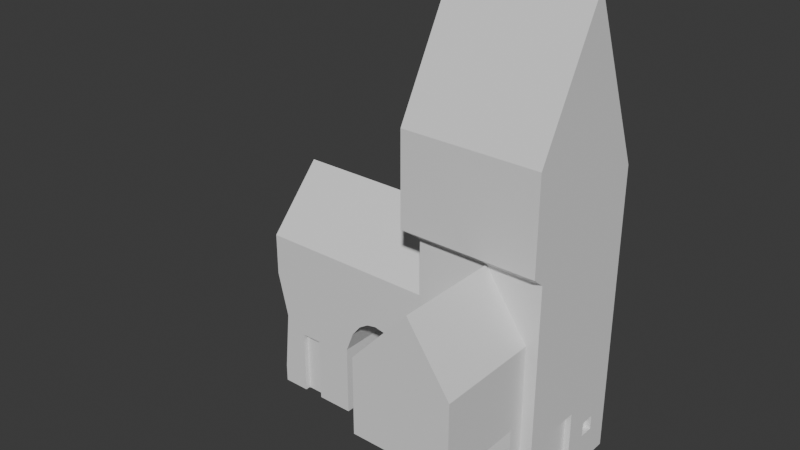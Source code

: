 # Source: Vivienda.blend  (saved by Blender 5.0.119; exported with 4.5.12 LTS)
import bpy
from mathutils import Matrix  # noqa: F401  (used for matrix-valued properties, if any)

bpy.ops.wm.read_factory_settings(use_empty=True)
scene = bpy.context.scene
scene.name = 'Scene'

# ---- collections
col_collection = bpy.data.collections.new('Collection'); scene.collection.children.link(col_collection)

# ---- world
world_world = bpy.data.worlds.new('World'); scene.world = world_world
world_world.use_nodes = True; world_world.node_tree.nodes.clear()
_N = world_world.node_tree.nodes; _L = world_world.node_tree.links
n0 = _N.new('ShaderNodeOutputWorld'); n0.name = 'World Output'; n0.location = (200, 100)
n1 = _N.new('ShaderNodeBackground'); n1.name = 'Background'; n1.location = (-200, 100)
n1.inputs[0].default_value = (0.05088, 0.05088, 0.05088, 1.0)
_L.new(n1.outputs[0], n0.inputs[0])
n0.is_active_output = True
world_world.color = (0.05088, 0.05088, 0.05088)
world_world.sun_shadow_jitter_overblur = 0.0

# ---- meshes
me_cube_002 = bpy.data.meshes.new('Cube.002')
me_cube_002.from_pydata([(-2.84, -2.84, 0.0), (-2.84, 3.434, 0.0), (3.434, -2.84, 0.0), (3.434, 3.434, 0.0), (-2.84, 3.434, 11.66), (3.434, 3.434, 11.66), (3.434, -2.84, 11.66), (-2.84, -2.84, 11.66), (-3.434, -3.434, 16.82), (-3.434, 3.434, 14.79), (3.434, 3.434, 14.79), (3.434, -3.434, 16.82), (-3.434, -3.434, 12.14), (-3.434, 3.434, 12.14), (3.434, 3.434, 12.14), (3.434, -3.434, 12.14), (3.434, 0.0, 23.22), (-3.434, 0.0, 23.22), (-2.84, 0.4148, 4.905), (-2.84, -1.45, 4.905), (-2.84, -2.84, 4.905), (3.434, -2.84, 4.905), (3.434, 3.434, 4.905), (-2.84, 3.434, 4.905), (-3.434, 0.3414, 12.14), (-3.434, -1.751, 12.14), (3.434, -1.751, 12.14), (3.434, 0.3414, 12.14), (-2.84, -1.45, 11.66), (-2.84, 0.4148, 11.66), (3.434, -1.45, 11.66), (3.434, 0.4148, 11.66), (-2.84, 0.4148, 0.0), (-2.84, -1.45, 0.0), (3.434, -1.45, 0.0), (3.434, 0.4148, 0.0), (3.434, -1.45, 4.905), (3.434, 0.4148, 4.905), (3.434, 0.4148, 0.4119), (3.434, -1.45, 0.4119), (3.434, 0.4148, 3.482), (-2.84, -1.45, 3.482), (-2.84, -2.84, 3.482), (-2.84, 3.434, 3.482), (3.434, 3.434, 3.482), (3.434, -2.84, 3.482), (-2.84, 0.4148, 3.482), (3.434, -1.45, 3.482), (3.434, 2.291, 1.581), (3.434, 2.291, 2.314), (3.434, 1.558, 2.314), (3.434, 1.558, 1.581), (3.128, -1.45, 0.4119), (3.128, 0.4148, 0.4119), (3.128, 0.4148, 3.482), (3.128, -1.45, 3.482), (3.128, 1.558, 1.581), (3.128, 2.291, 1.581), (3.128, 2.291, 2.314), (3.128, 1.558, 2.314), (-2.84, 3.434, 0.9119), (3.434, -2.84, 0.9119), (-2.84, 0.4148, 0.9119), (-2.84, -1.45, 0.9119), (-2.84, -2.84, 0.9119), (3.434, 3.434, 0.9119), (3.434, 0.4148, 0.9119), (3.128, 0.4148, 0.9119), (3.128, -1.45, 0.9119), (3.434, -1.45, 0.9119)], [], [(43, 23, 22, 44), (60, 43, 44, 65), (30, 36, 37, 31), (23, 4, 5, 22), (8, 12, 15, 11), (5, 4, 13, 14), (7, 6, 15, 12), (9, 17, 16, 10), (41, 19, 18, 46), (13, 9, 10, 14), (41, 42, 20, 19), (17, 8, 11, 16), (47, 36, 21, 45), (44, 22, 37, 40), (7, 20, 21, 6), (31, 27, 26, 30), (19, 28, 29, 18), (39, 34, 35, 38), (34, 33, 32, 35), (28, 25, 24, 29), (43, 46, 18, 23), (13, 24, 25, 12, 8, 17, 9), (28, 7, 12, 25), (6, 30, 26, 15), (11, 15, 26, 27, 14, 10, 16), (4, 29, 24, 13), (31, 5, 14, 27), (19, 20, 7, 28), (23, 18, 29, 4), (36, 30, 6, 21), (22, 5, 31, 37), (33, 34, 2, 0), (1, 3, 35, 32), (64, 42, 41, 63), (63, 41, 46, 62), (64, 0, 2, 61), (65, 44, 49, 48, 51, 50, 40, 66), (62, 46, 43, 60), (20, 42, 45, 21), (36, 47, 40, 37), (66, 67, 53, 38), (51, 48, 57, 56), (68, 52, 53, 67), (44, 40, 50, 49), (69, 39, 52, 68), (57, 58, 59, 56), (48, 49, 58, 57), (39, 38, 53, 52), (40, 47, 55, 54), (49, 50, 59, 58), (50, 51, 56, 59), (69, 47, 45, 61), (32, 62, 60, 1), (42, 64, 61, 45), (33, 63, 62, 32), (0, 64, 63, 33), (1, 60, 65, 3), (47, 69, 68, 55), (55, 68, 67, 54), (40, 54, 67, 66), (3, 65, 66, 38, 35), (39, 69, 61, 2, 34)])
_uv = me_cube_002.uv_layers.new(name='UVMap')
_uv.uv.foreach_set('vector', [0.4134, 0.25, 0.4292, 0.25, 0.4292, 0.5, 0.4134, 0.5, 0.3873, 0.25, 0.4134, 0.25, 0.3965, 0.5, 0.3819, 0.5, 0.5037, 0.6888, 0.4292, 0.6888, 0.4292, 0.611, 0.5037, 0.611, 0.4292, 0.25, 0.5037, 0.25, 0.5037, 0.5, 0.4292, 0.5, 0.4849, 0.9299, 0.3824, 0.8787, 0.5037, 0.75, 0.5549, 0.75, 0.5037, 0.5, 0.5037, 0.25, 0.5037, 0.25, 0.5037, 0.5, 0.3824, 0.8787, 0.5037, 0.75, 0.5037, 0.75, 0.3824, 0.8787, 0.875, 0.5, 0.875, 0.625, 0.625, 0.625, 0.625, 0.5, 0.2537, 0.5405, 0.2812, 0.5049, 0.3422, 0.3999, 0.3195, 0.4209, 0.5037, 0.25, 0.5549, 0.25, 0.5549, 0.5, 0.5037, 0.5, 0.2537, 0.5405, 0.2019, 0.6347, 0.2333, 0.5875, 0.2812, 0.5049, 0.875, 0.625, 0.875, 0.75, 0.625, 0.75, 0.625, 0.625, 0.4134, 0.6888, 0.4292, 0.6888, 0.4292, 0.75, 0.4134, 0.75, 0.4134, 0.5, 0.4292, 0.5, 0.4292, 0.611, 0.4134, 0.5555, 0.3824, 0.8787, 0.2333, 0.8042, 0.4292, 0.75, 0.5037, 0.75, 0.5037, 0.611, 0.5037, 0.6126, 0.5037, 0.6887, 0.5037, 0.6888, 0.2812, 0.5049, 0.4121, 0.336, 0.4498, 0.3006, 0.3422, 0.3999, 0.3795, 0.6888, 0.375, 0.6888, 0.375, 0.611, 0.3795, 0.611, 0.375, 0.6888, 0.125, 0.6888, 0.125, 0.611, 0.375, 0.611, 0.4121, 0.336, 0.4121, 0.336, 0.4491, 0.3013, 0.4498, 0.3006, 0.4134, 0.25, 0.3195, 0.4209, 0.3422, 0.3999, 0.4292, 0.25, 0.5037, 0.25, 0.4491, 0.3013, 0.4121, 0.336, 0.3824, 0.3639, 0.625, 0.0, 0.625, 0.125, 0.5549, 0.25, 0.4121, 0.336, 0.3824, 0.3639, 0.3824, 0.3639, 0.4121, 0.336, 0.5037, 0.75, 0.5037, 0.6888, 0.5037, 0.6887, 0.5037, 0.75, 0.5549, 0.75, 0.5037, 0.75, 0.5037, 0.6887, 0.5037, 0.6126, 0.5037, 0.5, 0.625, 0.5, 0.625, 0.625, 0.5037, 0.25, 0.4498, 0.3006, 0.4491, 0.3013, 0.5037, 0.25, 0.5037, 0.611, 0.5037, 0.5, 0.5037, 0.5, 0.5037, 0.6126, 0.2812, 0.5049, 0.2333, 0.5875, 0.3824, 0.3639, 0.4121, 0.336, 0.4292, 0.25, 0.3422, 0.3999, 0.4498, 0.3006, 0.5037, 0.25, 0.4292, 0.6888, 0.5037, 0.6888, 0.5037, 0.75, 0.4292, 0.75, 0.4292, 0.5, 0.5037, 0.5, 0.5037, 0.611, 0.4292, 0.611, 0.125, 0.6888, 0.375, 0.6888, 0.375, 0.75, 0.125, 0.75, 0.125, 0.5, 0.375, 0.5, 0.375, 0.611, 0.125, 0.611, 0.1495, 0.7132, 0.2019, 0.6347, 0.2537, 0.5405, 0.2077, 0.5998, 0.2077, 0.5998, 0.2537, 0.5405, 0.3195, 0.4209, 0.2817, 0.4557, 0.1495, 0.7623, 0.125, 0.75, 0.375, 0.75, 0.3873, 0.75, 0.3819, 0.5, 0.3965, 0.5, 0.3965, 0.5365, 0.3908, 0.5555, 0.3965, 0.5746, 0.4022, 0.5555, 0.4134, 0.611, 0.3851, 0.611, 0.2817, 0.4557, 0.3195, 0.4209, 0.4134, 0.25, 0.3873, 0.25, 0.2333, 0.8042, 0.2019, 0.7884, 0.4134, 0.75, 0.4292, 0.75, 0.4292, 0.6888, 0.4134, 0.6888, 0.4134, 0.611, 0.4292, 0.611, 0.3851, 0.611, 0.3851, 0.611, 0.3795, 0.611, 0.3795, 0.611, 0.3965, 0.5746, 0.3908, 0.5555, 0.3908, 0.5555, 0.3965, 0.5746, 0.3851, 0.6888, 0.3795, 0.6888, 0.3795, 0.611, 0.3851, 0.611, 0.4134, 0.5, 0.4134, 0.5555, 0.4022, 0.5555, 0.3965, 0.5365, 0.3851, 0.6888, 0.3795, 0.6888, 0.3795, 0.6888, 0.3851, 0.6888, 0.3908, 0.5555, 0.3965, 0.5365, 0.4022, 0.5555, 0.3965, 0.5746, 0.3908, 0.5555, 0.3965, 0.5365, 0.3965, 0.5365, 0.3908, 0.5555, 0.3795, 0.6888, 0.3795, 0.611, 0.3795, 0.611, 0.3795, 0.6888, 0.4134, 0.611, 0.4134, 0.6888, 0.4134, 0.6888, 0.4134, 0.611, 0.3965, 0.5365, 0.4022, 0.5555, 0.4022, 0.5555, 0.3965, 0.5365, 0.4022, 0.5555, 0.3965, 0.5746, 0.3965, 0.5746, 0.4022, 0.5555, 0.3851, 0.6888, 0.4134, 0.6888, 0.4134, 0.75, 0.3873, 0.75, 0.264, 0.4721, 0.2817, 0.4557, 0.3873, 0.25, 0.375, 0.25, 0.2019, 0.7884, 0.1495, 0.7623, 0.3873, 0.75, 0.4134, 0.75, 0.1862, 0.6277, 0.2077, 0.5998, 0.2817, 0.4557, 0.264, 0.4721, 0.125, 0.75, 0.1495, 0.7132, 0.2077, 0.5998, 0.1862, 0.6277, 0.375, 0.25, 0.3873, 0.25, 0.3819, 0.5, 0.375, 0.5, 0.4134, 0.6888, 0.3851, 0.6888, 0.3851, 0.6888, 0.4134, 0.6888, 0.4134, 0.6888, 0.3851, 0.6888, 0.3851, 0.611, 0.4134, 0.611, 0.4134, 0.611, 0.4134, 0.611, 0.3851, 0.611, 0.3851, 0.611, 0.375, 0.5, 0.3819, 0.5, 0.3851, 0.611, 0.3795, 0.611, 0.375, 0.611, 0.3795, 0.6888, 0.3851, 0.6888, 0.3873, 0.75, 0.375, 0.75, 0.375, 0.6888])
me_cube_002.update()
me_cube_003 = bpy.data.meshes.new('Cube.003')
me_cube_003.from_pydata([(-2.84, -2.449, 0.004607), (-2.84, 2.84, 0.0), (-2.84, -2.449, 8.543), (-2.84, 2.84, 8.538), (-12.0, 2.84, 0.0), (-12.0, -2.449, 0.004607), (-12.24, 2.84, 8.538), (-12.24, -2.449, 8.543), (-2.84, 0.391, 11.66), (-12.24, 0.391, 11.66), (-8.196, -2.449, 3.804), (-7.677, -2.449, 3.707), (-8.196, 2.84, 0.0), (-7.677, 2.84, 0.0), (-3.408, 2.84, 0.0), (-3.927, 2.84, 0.0), (-8.196, -2.449, 0.004607), (-7.677, -2.449, 0.004607), (-3.408, -2.449, 0.004607), (-3.927, -2.449, 0.004607), (-3.408, -2.449, 3.804), (-3.927, -2.449, 3.707), (-8.196, 2.84, 3.8), (-7.677, 2.84, 3.703), (-3.408, 2.84, 3.8), (-3.927, 2.84, 3.703), (-3.884, 2.84, 5.031), (-4.34, 2.84, 4.77), (-4.453, 2.84, 5.747), (-4.806, 2.84, 5.356), (-5.101, 2.84, 6.161), (-5.298, 2.84, 5.671), (-5.802, 2.84, 6.3), (-5.802, 2.84, 5.771), (-6.503, 2.84, 6.161), (-6.305, 2.84, 5.671), (-7.15, 2.84, 5.747), (-6.798, 2.84, 5.356), (-7.72, 2.84, 5.031), (-7.264, 2.84, 4.77), (-7.72, -2.449, 5.036), (-7.264, -2.449, 4.775), (-7.15, -2.449, 5.752), (-6.798, -2.449, 5.361), (-6.503, -2.449, 6.166), (-6.305, -2.449, 5.676), (-5.802, -2.449, 6.305), (-5.802, -2.449, 5.776), (-5.101, -2.449, 6.166), (-5.298, -2.449, 5.676), (-4.453, -2.449, 5.752), (-4.806, -2.449, 5.361), (-3.884, -2.449, 5.036), (-10.63, -2.449, 3.38), (-4.34, -2.449, 4.775), (-11.69, 2.84, 4.102), (-12.24, 2.84, 6.39), (-12.24, -2.449, 6.394), (-11.69, -2.449, 4.106), (-9.568, -2.449, 3.38), (-9.568, -2.449, 0.004607), (-10.63, -2.449, 0.004607), (-9.568, -2.171, 3.38), (-10.63, -2.171, 3.38), (-9.568, -2.171, 0.004607), (-10.63, -2.171, 0.004607), (-8.196, 2.84, 0.9119), (-10.63, -2.449, 0.9119), (-3.006, 2.84, 0.9119), (-2.84, 2.84, 0.9119), (-2.84, -2.449, 0.9119), (-7.677, 2.84, 0.9119), (-12.0, 2.84, 0.9119), (-8.196, -2.449, 0.9119), (-12.0, -2.449, 0.9119), (-9.568, -2.449, 0.9119), (-7.677, -2.449, 0.9119), (-10.63, -2.171, 0.9119), (-3.408, 2.84, 0.9119), (-3.005, -2.449, 0.9119), (-3.408, -2.449, 0.9119), (-3.927, 2.84, 0.9119), (-3.927, -2.449, 0.9119), (-9.568, -2.171, 0.9119)], [], [(40, 59, 10), (53, 57, 58), (40, 42, 57), (64, 83, 77, 65), (18, 80, 82, 19), (12, 66, 71, 13), (23, 11, 76, 71), (10, 73, 76, 11), (21, 25, 81, 82), (24, 78, 81, 25), (27, 29, 28, 26), (29, 31, 30, 28), (31, 33, 32, 30), (33, 35, 34, 32), (35, 37, 36, 34), (41, 39, 37, 43), (37, 39, 38, 36), (43, 37, 35, 45), (41, 43, 42, 40), (45, 35, 33, 47), (43, 45, 44, 42), (47, 33, 31, 49), (45, 47, 46, 44), (49, 31, 29, 51), (47, 49, 48, 46), (51, 29, 27, 54), (49, 51, 50, 48), (51, 54, 52, 50), (25, 27, 26, 24), (11, 23, 39, 41), (39, 23, 22, 38), (54, 27, 25, 21), (11, 41, 40, 10), (54, 21, 20, 52), (60, 75, 83, 64), (53, 67, 77, 63), (59, 53, 63, 62), (6, 7, 9), (57, 56, 55, 58), (22, 66, 72, 55), (4, 5, 74, 72), (7, 44, 46), (2, 46, 48), (8, 9, 7, 2), (57, 42, 7), (2, 48, 50), (53, 58, 74, 67), (6, 9, 8, 3), (10, 59, 75, 73), (40, 57, 53, 59), (2, 50, 52), (2, 52, 20), (18, 0, 79, 80), (0, 70, 79), (2, 7, 46), (42, 44, 7), (14, 78, 68, 1), (24, 26, 3, 69, 68), (26, 28, 3), (28, 30, 3), (30, 32, 3), (32, 34, 6, 3), (34, 36, 6), (36, 38, 56, 6), (38, 22, 55, 56), (56, 57, 7, 6), (76, 73, 16, 17), (82, 81, 15, 19), (81, 78, 14, 15), (67, 74, 5, 61), (73, 75, 60, 16), (80, 79, 20), (83, 75, 59, 62), (79, 70, 2, 20), (77, 67, 61, 65), (68, 78, 24), (68, 69, 1), (72, 66, 12, 4), (77, 83, 62, 63), (72, 74, 58, 55), (82, 80, 20, 21), (71, 66, 22, 23), (71, 76, 17, 13)])
_uv = me_cube_003.uv_layers.new(name='UVMap')
_uv.uv.foreach_set('vector', [0.4477, 1.0, 0.421, 1.0, 0.4412, 1.0, 0.421, 1.0, 0.4396, 1.0, 0.4201, 1.0, 0.4477, 1.0, 0.4508, 1.0, 0.4396, 1.0, 0.375, 1.0, 0.3901, 1.0, 0.3901, 1.0, 0.375, 1.0, 0.375, 1.0, 0.3929, 1.0, 0.3964, 1.0, 0.375, 1.0, 0.375, 0.25, 0.3944, 0.25, 0.3965, 0.25, 0.375, 0.25, 0.4465, 0.25, 0.4465, 1.0, 0.2211, 0.8248, 0.2215, 0.4249, 0.4412, 1.0, 0.3943, 1.0, 0.3964, 1.0, 0.4465, 1.0, 0.4465, 1.0, 0.4465, 0.25, 0.2215, 0.4249, 0.2211, 0.8248, 0.4365, 0.25, 0.393, 0.25, 0.3965, 0.25, 0.4465, 0.25, 0.4465, 0.25, 0.4465, 0.25, 0.4509, 0.25, 0.4467, 0.25, 0.4465, 0.25, 0.4465, 0.25, 0.4534, 0.25, 0.4509, 0.25, 0.4465, 0.25, 0.4465, 0.25, 0.4543, 0.25, 0.4534, 0.25, 0.4465, 0.25, 0.4465, 0.25, 0.4533, 0.25, 0.4543, 0.25, 0.4465, 0.25, 0.4465, 0.25, 0.4508, 0.25, 0.4533, 0.25, 0.4465, 1.0, 0.4465, 0.25, 0.4465, 0.25, 0.4465, 1.0, 0.4465, 0.25, 0.4465, 0.25, 0.4477, 0.25, 0.4508, 0.25, 0.4465, 1.0, 0.4465, 0.25, 0.4465, 0.25, 0.4465, 1.0, 0.4465, 1.0, 0.4465, 1.0, 0.4508, 1.0, 0.4477, 1.0, 0.4465, 1.0, 0.4465, 0.25, 0.4465, 0.25, 0.4465, 1.0, 0.4465, 1.0, 0.4465, 1.0, 0.4533, 1.0, 0.4508, 1.0, 0.4465, 1.0, 0.4465, 0.25, 0.4465, 0.25, 0.4465, 1.0, 0.4465, 1.0, 0.4465, 1.0, 0.4543, 1.0, 0.4533, 1.0, 0.4465, 1.0, 0.4465, 0.25, 0.4465, 0.25, 0.4465, 1.0, 0.4465, 1.0, 0.4465, 1.0, 0.4534, 1.0, 0.4543, 1.0, 0.4465, 1.0, 0.4465, 0.25, 0.4465, 0.25, 0.4465, 1.0, 0.4465, 1.0, 0.4465, 1.0, 0.4509, 1.0, 0.4534, 1.0, 0.4465, 1.0, 0.4465, 1.0, 0.4467, 1.0, 0.4509, 1.0, 0.4465, 0.25, 0.4465, 0.25, 0.4467, 0.25, 0.4365, 0.25, 0.4465, 1.0, 0.4465, 0.25, 0.4465, 0.25, 0.4465, 1.0, 0.4465, 0.25, 0.4465, 0.25, 0.4412, 0.25, 0.4477, 0.25, 0.4465, 1.0, 0.4465, 0.25, 0.4465, 0.25, 0.4465, 1.0, 0.4465, 1.0, 0.4465, 1.0, 0.4477, 1.0, 0.4412, 1.0, 0.4465, 1.0, 0.4465, 1.0, 0.4365, 1.0, 0.4467, 1.0, 0.375, 1.0, 0.3901, 1.0, 0.3901, 1.0, 0.375, 1.0, 0.421, 1.0, 0.3901, 1.0, 0.3901, 1.0, 0.421, 1.0, 0.421, 1.0, 0.421, 1.0, 0.421, 1.0, 0.421, 1.0, 0.4693, 0.25, 0.5037, 0.0, 0.5037, 0.125, 0.4396, 0.0, 0.4396, 0.25, 0.4201, 0.25, 0.4201, 0.0, 0.4412, 0.25, 0.3944, 0.25, 0.3872, 0.25, 0.4201, 0.25, 0.375, 0.25, 0.375, 0.0, 0.3872, 0.0, 0.3872, 0.25, 0.4693, 1.0, 0.4533, 1.0, 0.4543, 1.0, 0.4693, 1.0, 0.4543, 1.0, 0.4534, 1.0, 0.5037, 0.125, 0.5037, 0.125, 0.5037, 0.0, 0.5037, 0.0, 0.4396, 1.0, 0.4508, 1.0, 0.4693, 1.0, 0.4693, 1.0, 0.4534, 1.0, 0.4509, 1.0, 0.421, 1.0, 0.4201, 1.0, 0.3872, 1.0, 0.3901, 1.0, 0.5037, 0.25, 0.5037, 0.125, 0.5037, 0.125, 0.5037, 0.25, 0.4412, 1.0, 0.421, 1.0, 0.3901, 1.0, 0.3943, 1.0, 0.4477, 1.0, 0.4396, 1.0, 0.421, 1.0, 0.421, 1.0, 0.4693, 1.0, 0.4509, 1.0, 0.4467, 1.0, 0.4693, 1.0, 0.4467, 1.0, 0.4365, 1.0, 0.375, 1.0, 0.375, 1.0, 0.3929, 1.0, 0.3929, 1.0, 0.375, 1.0, 0.3872, 1.0, 0.3929, 1.0, 0.4693, 1.0, 0.4693, 1.0, 0.4543, 1.0, 0.4508, 1.0, 0.4533, 1.0, 0.4693, 1.0, 0.375, 0.25, 0.393, 0.25, 0.393, 0.25, 0.375, 0.25, 0.4365, 0.25, 0.4467, 0.25, 0.4693, 0.25, 0.3873, 0.25, 0.393, 0.25, 0.4467, 0.25, 0.4509, 0.25, 0.4693, 0.25, 0.4509, 0.25, 0.4534, 0.25, 0.4693, 0.25, 0.4534, 0.25, 0.4543, 0.25, 0.4693, 0.25, 0.4543, 0.25, 0.4533, 0.25, 0.4693, 0.25, 0.4693, 0.25, 0.4533, 0.25, 0.4508, 0.25, 0.4693, 0.25, 0.4508, 0.25, 0.4477, 0.25, 0.4396, 0.25, 0.4693, 0.25, 0.4477, 0.25, 0.4412, 0.25, 0.4201, 0.25, 0.4396, 0.25, 0.4396, 0.25, 0.4396, 0.0, 0.5037, 0.0, 0.4693, 0.25, 0.3964, 1.0, 0.3943, 1.0, 0.375, 1.0, 0.375, 1.0, 0.2211, 0.8248, 0.2215, 0.4249, 0.125, 0.5, 0.125, 0.75, 0.3965, 0.25, 0.393, 0.25, 0.375, 0.25, 0.375, 0.25, 0.3901, 1.0, 0.3872, 1.0, 0.375, 1.0, 0.375, 1.0, 0.3943, 1.0, 0.3901, 1.0, 0.375, 1.0, 0.375, 1.0, 0.3929, 1.0, 0.3929, 1.0, 0.4365, 1.0, 0.3901, 1.0, 0.3901, 1.0, 0.421, 1.0, 0.421, 1.0, 0.3929, 1.0, 0.3872, 1.0, 0.4693, 1.0, 0.4365, 1.0, 0.3901, 1.0, 0.3901, 1.0, 0.375, 1.0, 0.375, 1.0, 0.393, 0.25, 0.393, 0.25, 0.4365, 0.25, 0.393, 0.25, 0.3873, 0.25, 0.375, 0.25, 0.3872, 0.25, 0.3944, 0.25, 0.375, 0.25, 0.375, 0.25, 0.3901, 1.0, 0.3901, 1.0, 0.421, 1.0, 0.421, 1.0, 0.3872, 0.25, 0.3872, 0.0, 0.4201, 0.0, 0.4201, 0.25, 0.3964, 1.0, 0.3929, 1.0, 0.4365, 1.0, 0.4465, 1.0, 0.3965, 0.25, 0.3944, 0.25, 0.4412, 0.25, 0.4465, 0.25, 0.2215, 0.4249, 0.2211, 0.8248, 0.125, 0.75, 0.125, 0.5])
me_cube_003.update()
me_cube_004 = bpy.data.meshes.new('Cube.004')
me_cube_004.from_pydata([(-2.152, -2.84, 0.0), (2.84, -2.84, 0.0), (-2.152, -2.84, 8.538), (2.84, -2.84, 8.538), (2.84, -8.05, 8.538), (-2.152, -8.05, 8.538), (-2.152, -3.633, 0.0), (0.688, -8.05, 11.66), (0.688, -2.84, 11.66), (2.84, -3.633, 0.0), (2.84, -3.633, 4.666), (2.84, -2.84, 4.666), (2.84, -8.05, 4.666), (-2.152, -8.05, 4.666), (-2.152, -2.84, 4.666), (-2.152, -3.633, 4.666), (2.84, -3.633, 0.9119), (2.84, -2.84, 0.9119), (-2.152, -2.84, 0.9119), (-2.152, -3.633, 0.9119)], [], [(14, 15, 2), (3, 4, 12, 10), (16, 19, 6, 9), (11, 3, 10), (3, 8, 7, 4), (15, 13, 5, 2), (18, 0, 6, 19), (12, 13, 15, 10), (17, 11, 10, 16), (8, 2, 5, 7), (4, 7, 5, 13, 12), (1, 17, 16, 9), (14, 18, 19, 15), (10, 15, 19, 16)])
_uv = me_cube_004.uv_layers.new(name='UVMap')
_uv.uv.foreach_set('vector', [0.4292, 1.0, 0.4292, 1.0, 0.4693, 1.0, 0.4693, 0.75, 0.4693, 0.75, 0.4292, 0.75, 0.4292, 0.75, 0.3879, 0.75, 0.3879, 1.0, 0.375, 1.0, 0.375, 0.75, 0.4292, 0.75, 0.4693, 0.75, 0.4292, 0.75, 0.5037, 0.75, 0.5037, 0.875, 0.5037, 0.875, 0.5037, 0.75, 0.4292, 1.0, 0.4292, 1.0, 0.4693, 1.0, 0.4693, 1.0, 0.3879, 1.0, 0.375, 1.0, 0.375, 1.0, 0.3879, 1.0, 0.4489, 0.75, 0.4292, 1.0, 0.4292, 1.0, 0.4292, 0.75, 0.3879, 0.75, 0.4292, 0.75, 0.4292, 0.75, 0.3879, 0.75, 0.5037, 0.875, 0.5037, 1.0, 0.5037, 1.0, 0.5037, 0.875, 0.5037, 0.75, 0.5037, 0.875, 0.4693, 1.0, 0.4292, 1.0, 0.4489, 0.75, 0.375, 0.75, 0.3879, 0.75, 0.3879, 0.75, 0.375, 0.75, 0.4292, 1.0, 0.3879, 1.0, 0.3879, 1.0, 0.4292, 1.0, 0.4292, 0.75, 0.4292, 1.0, 0.3879, 1.0, 0.3879, 0.75])
me_cube_004.update()

# ---- objects
ob_empty = bpy.data.objects.new('Empty', None)
ob_empty_001 = bpy.data.objects.new('Empty.001', None)
ob_empty_002 = bpy.data.objects.new('Empty.002', None)
ob_empty_003 = bpy.data.objects.new('Empty.003', None)
ob_empty_004 = bpy.data.objects.new('Empty.004', None)
ob_cube_001 = bpy.data.objects.new('Cube.001', me_cube_002)
ob_cube_002 = bpy.data.objects.new('Cube.002', me_cube_003)
ob_cube_003 = bpy.data.objects.new('Cube.003', me_cube_004)

# ---- transforms, parenting, visibility, modifiers, constraints
ob_empty.location = (-0.5023, 20.32, 7.5)
ob_empty.rotation_euler = (1.571, 0.0, 0.0)
ob_empty.scale = (3.0, 3.0, 3.0)
ob_empty.empty_display_type = 'IMAGE'
ob_empty.empty_display_size = 5.0
ob_empty_001.location = (60.05, 0.0, 0.0)
ob_empty_001.rotation_euler = (1.571, 0.0, 0.0)
ob_empty_001.empty_display_type = 'IMAGE'
ob_empty_001.empty_display_size = 5.0
ob_empty_002.location = (53.51, 0.0, 0.0)
ob_empty_002.rotation_euler = (1.571, -0.0, 0.0)
ob_empty_002.empty_display_type = 'IMAGE'
ob_empty_002.empty_display_size = 5.0
ob_empty_003.location = (47.86, 0.0, 0.0)
ob_empty_003.rotation_euler = (1.571, 0.0, 0.0)
ob_empty_003.empty_display_type = 'IMAGE'
ob_empty_003.empty_display_size = 5.0
ob_empty_004.location = (42.2, 0.0, 0.0)
ob_empty_004.rotation_euler = (1.571, 0.0, 0.0)
ob_empty_004.empty_display_type = 'IMAGE'
ob_empty_004.empty_display_size = 5.0
ob_cube_001.location = (0.0, 0.0, 0.0)
ob_cube_001.scale = (0.6576, 0.6576, 0.6576)
ob_cube_002.location = (0.0, 0.0, 0.0)
ob_cube_002.scale = (0.6576, 0.6576, 0.6576)
ob_cube_003.location = (0.0, 0.0, 0.0)
ob_cube_003.scale = (0.6576, 0.6576, 0.6576)

# ---- collection membership
col_collection.objects.link(ob_empty)
col_collection.objects.link(ob_empty_001)
col_collection.objects.link(ob_empty_002)
col_collection.objects.link(ob_empty_003)
col_collection.objects.link(ob_empty_004)
col_collection.objects.link(ob_cube_001)
col_collection.objects.link(ob_cube_002)
col_collection.objects.link(ob_cube_003)

# ---- scene / render settings (as saved in the file)
scene.frame_start = 1; scene.frame_end = 250; scene.frame_set(1)
scene.render.engine = 'BLENDER_EEVEE_NEXT'
scene.render.bake_bias = 0.0
scene.render.bake_samples = 0
scene.cycles.sampling_pattern = 'TABULATED_SOBOL'
scene.eevee.use_volume_custom_range = False
bpy.context.view_layer.update()

# ---- added for rendering (the .blend has no active camera and no usable light): camera, sun
cam_auto = bpy.data.cameras.new('AutoCamera')
cam_auto.lens = 50.0
cam_auto.sensor_width = 36.0
cam_auto.clip_end = 1000.0
ob_auto_camera = bpy.data.objects.new('AutoCamera', cam_auto)
scene.collection.objects.link(ob_auto_camera)
ob_auto_camera.location = (15.5235, -23.619, 22.3673)
ob_auto_camera.rotation_euler = (1.09748, -7.21219e-08, 0.694738)
scene.camera = ob_auto_camera
light_auto_sun = bpy.data.lights.new('AutoSun', 'SUN')
light_auto_sun.energy = 3.0
light_auto_sun.angle = 0.0523599
ob_auto_sun = bpy.data.objects.new('AutoSun', light_auto_sun)
scene.collection.objects.link(ob_auto_sun)
ob_auto_sun.rotation_euler = (0.872665, 0.174533, 0.523599)
bpy.context.view_layer.update()
